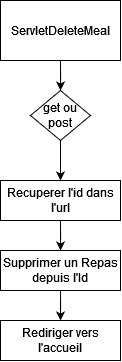

The diagram above was exported from draw.io. Its source (the exported page's mxGraphModel, read from the mxfile embedded in the PNG):
<mxGraphModel dx="989" dy="1703" grid="1" gridSize="10" guides="1" tooltips="1" connect="1" arrows="1" fold="1" page="1" pageScale="1" pageWidth="827" pageHeight="1169" math="0" shadow="0">
  <root>
    <mxCell id="0" />
    <mxCell id="1" parent="0" />
    <mxCell id="fMz61no-2iXiE4Cf7nIO-1" style="edgeStyle=orthogonalEdgeStyle;rounded=0;orthogonalLoop=1;jettySize=auto;html=1;" edge="1" parent="1" source="fMz61no-2iXiE4Cf7nIO-2" target="fMz61no-2iXiE4Cf7nIO-11">
      <mxGeometry relative="1" as="geometry" />
    </mxCell>
    <mxCell id="fMz61no-2iXiE4Cf7nIO-2" value="ServletDeleteMeal" style="rounded=0;whiteSpace=wrap;html=1;" vertex="1" parent="1">
      <mxGeometry x="170" y="-1030" width="120" height="60" as="geometry" />
    </mxCell>
    <mxCell id="fMz61no-2iXiE4Cf7nIO-16" style="edgeStyle=orthogonalEdgeStyle;rounded=0;orthogonalLoop=1;jettySize=auto;html=1;" edge="1" parent="1" source="fMz61no-2iXiE4Cf7nIO-5" target="fMz61no-2iXiE4Cf7nIO-13">
      <mxGeometry relative="1" as="geometry" />
    </mxCell>
    <mxCell id="fMz61no-2iXiE4Cf7nIO-5" value="Recuperer l'id dans l'url" style="rounded=0;whiteSpace=wrap;html=1;" vertex="1" parent="1">
      <mxGeometry x="170" y="-850" width="120" height="40" as="geometry" />
    </mxCell>
    <mxCell id="fMz61no-2iXiE4Cf7nIO-10" style="edgeStyle=orthogonalEdgeStyle;rounded=0;orthogonalLoop=1;jettySize=auto;html=1;" edge="1" parent="1" source="fMz61no-2iXiE4Cf7nIO-11" target="fMz61no-2iXiE4Cf7nIO-5">
      <mxGeometry relative="1" as="geometry" />
    </mxCell>
    <mxCell id="fMz61no-2iXiE4Cf7nIO-11" value="get ou post" style="rhombus;whiteSpace=wrap;html=1;" vertex="1" parent="1">
      <mxGeometry x="200" y="-940" width="60" height="50" as="geometry" />
    </mxCell>
    <mxCell id="fMz61no-2iXiE4Cf7nIO-12" style="edgeStyle=orthogonalEdgeStyle;rounded=0;orthogonalLoop=1;jettySize=auto;html=1;" edge="1" parent="1" source="fMz61no-2iXiE4Cf7nIO-13" target="fMz61no-2iXiE4Cf7nIO-14">
      <mxGeometry relative="1" as="geometry" />
    </mxCell>
    <mxCell id="fMz61no-2iXiE4Cf7nIO-13" value="Supprimer un Repas depuis l'Id" style="rounded=0;whiteSpace=wrap;html=1;" vertex="1" parent="1">
      <mxGeometry x="170" y="-780" width="120" height="40" as="geometry" />
    </mxCell>
    <mxCell id="fMz61no-2iXiE4Cf7nIO-14" value="Rediriger vers l'accueil" style="rounded=0;whiteSpace=wrap;html=1;" vertex="1" parent="1">
      <mxGeometry x="170" y="-710" width="120" height="40" as="geometry" />
    </mxCell>
  </root>
</mxGraphModel>